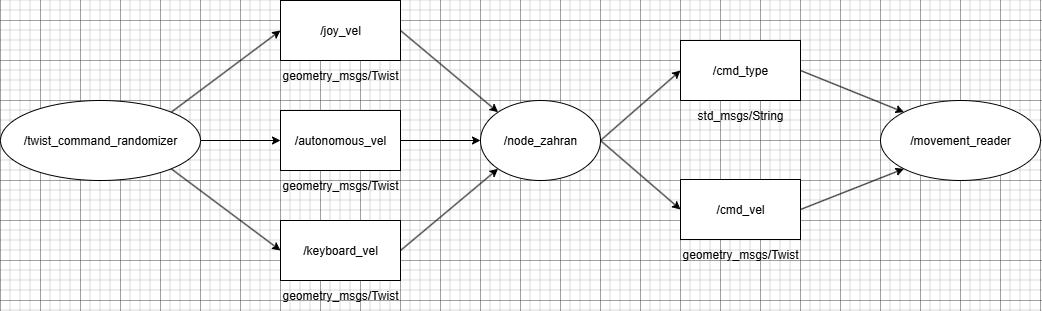

The diagram above was exported from draw.io. Its source (the exported page's mxGraphModel, read from the mxfile embedded in the PNG):
<mxGraphModel dx="1455" dy="705" grid="1" gridSize="10" guides="1" tooltips="1" connect="1" arrows="1" fold="1" page="0" pageScale="1" pageWidth="850" pageHeight="1100" background="#ffffff" math="0" shadow="0">
  <root>
    <mxCell id="0" />
    <mxCell id="1" parent="0" />
    <mxCell id="elgXD9cDgsM8xkmpyI3t-11" style="edgeStyle=orthogonalEdgeStyle;rounded=0;orthogonalLoop=1;jettySize=auto;html=1;exitX=1;exitY=0.5;exitDx=0;exitDy=0;entryX=0;entryY=0.5;entryDx=0;entryDy=0;" edge="1" parent="1" source="elgXD9cDgsM8xkmpyI3t-1" target="elgXD9cDgsM8xkmpyI3t-3">
      <mxGeometry relative="1" as="geometry" />
    </mxCell>
    <mxCell id="elgXD9cDgsM8xkmpyI3t-13" style="rounded=0;orthogonalLoop=1;jettySize=auto;html=1;exitX=1;exitY=0;exitDx=0;exitDy=0;entryX=0;entryY=0.5;entryDx=0;entryDy=0;" edge="1" parent="1" source="elgXD9cDgsM8xkmpyI3t-1" target="elgXD9cDgsM8xkmpyI3t-2">
      <mxGeometry relative="1" as="geometry" />
    </mxCell>
    <mxCell id="elgXD9cDgsM8xkmpyI3t-14" style="rounded=0;orthogonalLoop=1;jettySize=auto;html=1;exitX=1;exitY=1;exitDx=0;exitDy=0;entryX=0;entryY=0.5;entryDx=0;entryDy=0;" edge="1" parent="1" source="elgXD9cDgsM8xkmpyI3t-1" target="elgXD9cDgsM8xkmpyI3t-4">
      <mxGeometry relative="1" as="geometry" />
    </mxCell>
    <mxCell id="elgXD9cDgsM8xkmpyI3t-1" value="/twist_command_randomizer" style="ellipse;whiteSpace=wrap;html=1;" vertex="1" parent="1">
      <mxGeometry x="-40" y="360" width="200" height="80" as="geometry" />
    </mxCell>
    <mxCell id="elgXD9cDgsM8xkmpyI3t-16" style="rounded=0;orthogonalLoop=1;jettySize=auto;html=1;exitX=1;exitY=0.5;exitDx=0;exitDy=0;entryX=0;entryY=0;entryDx=0;entryDy=0;" edge="1" parent="1" source="elgXD9cDgsM8xkmpyI3t-2" target="elgXD9cDgsM8xkmpyI3t-6">
      <mxGeometry relative="1" as="geometry" />
    </mxCell>
    <mxCell id="elgXD9cDgsM8xkmpyI3t-2" value="/joy_vel" style="rounded=0;whiteSpace=wrap;html=1;" vertex="1" parent="1">
      <mxGeometry x="240" y="260" width="120" height="60" as="geometry" />
    </mxCell>
    <mxCell id="elgXD9cDgsM8xkmpyI3t-15" style="edgeStyle=orthogonalEdgeStyle;rounded=0;orthogonalLoop=1;jettySize=auto;html=1;exitX=1;exitY=0.5;exitDx=0;exitDy=0;entryX=0;entryY=0.5;entryDx=0;entryDy=0;" edge="1" parent="1" source="elgXD9cDgsM8xkmpyI3t-3" target="elgXD9cDgsM8xkmpyI3t-6">
      <mxGeometry relative="1" as="geometry" />
    </mxCell>
    <mxCell id="elgXD9cDgsM8xkmpyI3t-3" value="/autonomous_vel" style="rounded=0;whiteSpace=wrap;html=1;" vertex="1" parent="1">
      <mxGeometry x="240" y="370" width="120" height="60" as="geometry" />
    </mxCell>
    <mxCell id="elgXD9cDgsM8xkmpyI3t-4" value="/keyboard_vel" style="rounded=0;whiteSpace=wrap;html=1;" vertex="1" parent="1">
      <mxGeometry x="240" y="480" width="120" height="60" as="geometry" />
    </mxCell>
    <mxCell id="elgXD9cDgsM8xkmpyI3t-17" style="rounded=0;orthogonalLoop=1;jettySize=auto;html=1;exitX=1;exitY=0.5;exitDx=0;exitDy=0;entryX=0;entryY=0.5;entryDx=0;entryDy=0;" edge="1" parent="1" source="elgXD9cDgsM8xkmpyI3t-6" target="elgXD9cDgsM8xkmpyI3t-7">
      <mxGeometry relative="1" as="geometry" />
    </mxCell>
    <mxCell id="elgXD9cDgsM8xkmpyI3t-18" style="rounded=0;orthogonalLoop=1;jettySize=auto;html=1;exitX=1;exitY=0.5;exitDx=0;exitDy=0;entryX=0;entryY=0.5;entryDx=0;entryDy=0;" edge="1" parent="1" source="elgXD9cDgsM8xkmpyI3t-6" target="elgXD9cDgsM8xkmpyI3t-8">
      <mxGeometry relative="1" as="geometry" />
    </mxCell>
    <mxCell id="elgXD9cDgsM8xkmpyI3t-6" value="/node_zahran" style="ellipse;whiteSpace=wrap;html=1;" vertex="1" parent="1">
      <mxGeometry x="440" y="360" width="120" height="80" as="geometry" />
    </mxCell>
    <mxCell id="elgXD9cDgsM8xkmpyI3t-19" style="rounded=0;orthogonalLoop=1;jettySize=auto;html=1;exitX=1;exitY=0.5;exitDx=0;exitDy=0;entryX=0;entryY=0;entryDx=0;entryDy=0;" edge="1" parent="1" source="elgXD9cDgsM8xkmpyI3t-7" target="elgXD9cDgsM8xkmpyI3t-9">
      <mxGeometry relative="1" as="geometry" />
    </mxCell>
    <mxCell id="elgXD9cDgsM8xkmpyI3t-7" value="/cmd_type" style="rounded=0;whiteSpace=wrap;html=1;" vertex="1" parent="1">
      <mxGeometry x="640" y="300" width="120" height="60" as="geometry" />
    </mxCell>
    <mxCell id="elgXD9cDgsM8xkmpyI3t-20" style="rounded=0;orthogonalLoop=1;jettySize=auto;html=1;exitX=1;exitY=0.5;exitDx=0;exitDy=0;entryX=0;entryY=1;entryDx=0;entryDy=0;" edge="1" parent="1" source="elgXD9cDgsM8xkmpyI3t-8" target="elgXD9cDgsM8xkmpyI3t-9">
      <mxGeometry relative="1" as="geometry" />
    </mxCell>
    <mxCell id="elgXD9cDgsM8xkmpyI3t-8" value="/cmd_vel" style="rounded=0;whiteSpace=wrap;html=1;" vertex="1" parent="1">
      <mxGeometry x="640" y="439" width="120" height="60" as="geometry" />
    </mxCell>
    <mxCell id="elgXD9cDgsM8xkmpyI3t-9" value="/movement_reader" style="ellipse;whiteSpace=wrap;html=1;" vertex="1" parent="1">
      <mxGeometry x="840" y="360" width="160" height="80" as="geometry" />
    </mxCell>
    <mxCell id="elgXD9cDgsM8xkmpyI3t-10" value="" style="endArrow=classic;html=1;rounded=0;exitX=1;exitY=0.5;exitDx=0;exitDy=0;entryX=0;entryY=1;entryDx=0;entryDy=0;" edge="1" parent="1" source="elgXD9cDgsM8xkmpyI3t-4" target="elgXD9cDgsM8xkmpyI3t-6">
      <mxGeometry width="50" height="50" relative="1" as="geometry">
        <mxPoint x="430" y="440" as="sourcePoint" />
        <mxPoint x="480" y="390" as="targetPoint" />
      </mxGeometry>
    </mxCell>
    <mxCell id="elgXD9cDgsM8xkmpyI3t-21" value="geometry_msgs/Twist" style="text;html=1;align=center;verticalAlign=middle;whiteSpace=wrap;rounded=0;" vertex="1" parent="1">
      <mxGeometry x="240" y="320" width="120" height="30" as="geometry" />
    </mxCell>
    <mxCell id="elgXD9cDgsM8xkmpyI3t-22" value="geometry_msgs/Twist" style="text;html=1;align=center;verticalAlign=middle;whiteSpace=wrap;rounded=0;" vertex="1" parent="1">
      <mxGeometry x="240" y="430" width="120" height="30" as="geometry" />
    </mxCell>
    <mxCell id="elgXD9cDgsM8xkmpyI3t-23" value="geometry_msgs/Twist" style="text;html=1;align=center;verticalAlign=middle;whiteSpace=wrap;rounded=0;" vertex="1" parent="1">
      <mxGeometry x="240" y="540" width="120" height="30" as="geometry" />
    </mxCell>
    <mxCell id="elgXD9cDgsM8xkmpyI3t-24" value="geometry_msgs/Twist" style="text;html=1;align=center;verticalAlign=middle;whiteSpace=wrap;rounded=0;" vertex="1" parent="1">
      <mxGeometry x="640" y="499" width="120" height="30" as="geometry" />
    </mxCell>
    <mxCell id="elgXD9cDgsM8xkmpyI3t-25" value="std_msgs/String" style="text;html=1;align=center;verticalAlign=middle;whiteSpace=wrap;rounded=0;" vertex="1" parent="1">
      <mxGeometry x="640" y="360" width="120" height="30" as="geometry" />
    </mxCell>
  </root>
</mxGraphModel>